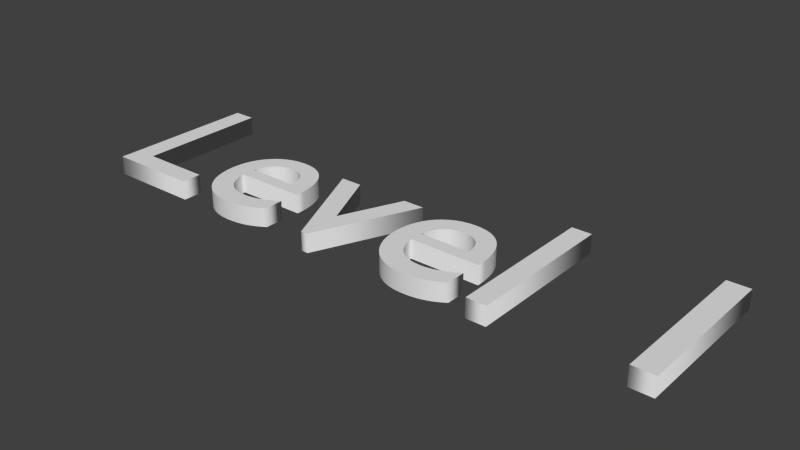 # Source: Level1Word.blend  (saved by Blender 2.69.0; exported with 4.5.12 LTS)
import bpy
from mathutils import Matrix  # noqa: F401  (used for matrix-valued properties, if any)

bpy.ops.wm.read_factory_settings(use_empty=True)
scene = bpy.context.scene
scene.name = 'Scene'

# ---- collections
col_collection_1 = bpy.data.collections.new('Collection 1'); scene.collection.children.link(col_collection_1)

# ---- world
world_world = bpy.data.worlds.new('World'); scene.world = world_world
world_world.color = (0.05088, 0.05088, 0.05088)
world_world.use_sun_shadow = False
world_world.sun_shadow_jitter_overblur = 0.0
world_world.cycles.sampling_method = 'MANUAL'
world_world.cycles.sample_map_resolution = 256

# ---- curves / text
txt_text = bpy.data.curves.new('Text', 'FONT')
txt_text.dimensions = '2D'
txt_text.body = 'Level 1'
txt_text.use_path_clamp = True
txt_text.bevel_resolution = 0
txt_text.extrude = 0.042

# ---- objects
ob_text = bpy.data.objects.new('Text', txt_text)

# ---- transforms, parenting, visibility, modifiers, constraints
ob_text.location = (0.0, 0.0, 0.0)
ob_text.lineart.crease_threshold = 0.0

# ---- collection membership
col_collection_1.objects.link(ob_text)

# ---- scene / render settings (as saved in the file)
scene.frame_start = 1; scene.frame_end = 250; scene.frame_set(1)
scene.render.engine = 'BLENDER_EEVEE_NEXT'
scene.render.image_settings.compression = 90
scene.render.resolution_percentage = 50
scene.render.dither_intensity = 0.0
scene.cycles.use_denoising = False
scene.cycles.samples = 10
scene.cycles.sampling_pattern = 'TABULATED_SOBOL'
scene.cycles.light_sampling_threshold = 0.0
scene.cycles.use_adaptive_sampling = False
scene.cycles.use_light_tree = False
scene.cycles.blur_glossy = 0.0
scene.cycles.volume_bounces = 1
scene.cycles.pixel_filter_type = 'GAUSSIAN'
scene.cycles.sample_clamp_indirect = 0.0
scene.view_settings.view_transform = 'Standard'
bpy.context.view_layer.update()

# ---- added for rendering (the .blend has no active camera and no usable light): camera, sun
cam_auto = bpy.data.cameras.new('AutoCamera')
cam_auto.lens = 50.0
cam_auto.sensor_width = 36.0
cam_auto.clip_end = 1000.0
ob_auto_camera = bpy.data.objects.new('AutoCamera', cam_auto)
scene.collection.objects.link(ob_auto_camera)
ob_auto_camera.location = (3.87564, -2.66007, 1.99771)
ob_auto_camera.rotation_euler = (1.09748, -7.21219e-08, 0.694738)
scene.camera = ob_auto_camera
light_auto_sun = bpy.data.lights.new('AutoSun', 'SUN')
light_auto_sun.energy = 3.0
light_auto_sun.angle = 0.0523599
ob_auto_sun = bpy.data.objects.new('AutoSun', light_auto_sun)
scene.collection.objects.link(ob_auto_sun)
ob_auto_sun.rotation_euler = (0.872665, 0.174533, 0.523599)
bpy.context.view_layer.update()
